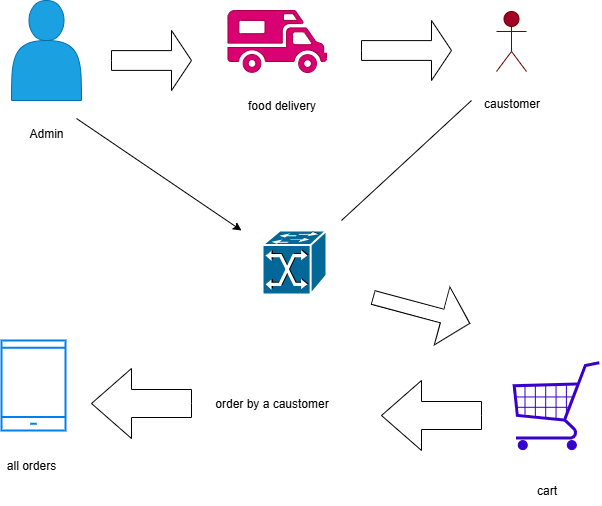

The diagram above was exported from draw.io. Its source (the exported page's mxGraphModel, read from the mxfile embedded in the PNG):
<mxGraphModel dx="786" dy="451" grid="1" gridSize="10" guides="1" tooltips="1" connect="1" arrows="1" fold="1" page="1" pageScale="1" pageWidth="850" pageHeight="1100" math="0" shadow="0">
  <root>
    <mxCell id="0" />
    <mxCell id="1" parent="0" />
    <mxCell id="ffxSFw59-uRQjGdsXqN6-2" value="" style="shape=actor;whiteSpace=wrap;html=1;fillColor=#1ba1e2;fontColor=#ffffff;strokeColor=#006EAF;" vertex="1" parent="1">
      <mxGeometry x="120" y="60" width="70" height="100" as="geometry" />
    </mxCell>
    <mxCell id="ffxSFw59-uRQjGdsXqN6-4" value="Admin" style="text;strokeColor=none;align=center;fillColor=none;html=1;verticalAlign=middle;whiteSpace=wrap;rounded=0;" vertex="1" parent="1">
      <mxGeometry x="125" y="178" width="60" height="30" as="geometry" />
    </mxCell>
    <mxCell id="ffxSFw59-uRQjGdsXqN6-5" value="" style="shape=mxgraph.signs.sports.rv;html=1;pointerEvents=1;fillColor=#d80073;strokeColor=#A50040;verticalLabelPosition=bottom;verticalAlign=top;align=center;fontColor=#ffffff;" vertex="1" parent="1">
      <mxGeometry x="336" y="70" width="99" height="62" as="geometry" />
    </mxCell>
    <mxCell id="ffxSFw59-uRQjGdsXqN6-6" value="food delivery" style="text;html=1;align=center;verticalAlign=middle;resizable=0;points=[];autosize=1;strokeColor=none;fillColor=none;" vertex="1" parent="1">
      <mxGeometry x="345" y="150" width="90" height="30" as="geometry" />
    </mxCell>
    <mxCell id="ffxSFw59-uRQjGdsXqN6-8" value="caustomer" style="text;html=1;align=center;verticalAlign=middle;resizable=0;points=[];autosize=1;strokeColor=none;fillColor=none;" vertex="1" parent="1">
      <mxGeometry x="580" y="148" width="80" height="30" as="geometry" />
    </mxCell>
    <mxCell id="ffxSFw59-uRQjGdsXqN6-9" value="Actor" style="shape=umlActor;verticalLabelPosition=bottom;verticalAlign=top;html=1;outlineConnect=0;fillColor=#a20025;fontColor=#ffffff;strokeColor=#6F0000;" vertex="1" parent="1">
      <mxGeometry x="605" y="71" width="30" height="60" as="geometry" />
    </mxCell>
    <mxCell id="ffxSFw59-uRQjGdsXqN6-10" value="" style="html=1;verticalLabelPosition=bottom;align=center;labelBackgroundColor=#ffffff;verticalAlign=top;strokeWidth=2;strokeColor=#0080F0;shadow=0;dashed=0;shape=mxgraph.ios7.icons.smartphone;" vertex="1" parent="1">
      <mxGeometry x="110" y="400" width="64" height="90" as="geometry" />
    </mxCell>
    <mxCell id="ffxSFw59-uRQjGdsXqN6-15" value="all orders" style="text;strokeColor=none;align=center;fillColor=none;html=1;verticalAlign=middle;whiteSpace=wrap;rounded=0;" vertex="1" parent="1">
      <mxGeometry x="110" y="510" width="60" height="30" as="geometry" />
    </mxCell>
    <mxCell id="ffxSFw59-uRQjGdsXqN6-18" value="" style="shape=mxgraph.cisco.switches.atm_fast_gigabit_etherswitch;html=1;pointerEvents=1;dashed=0;fillColor=#036897;strokeColor=#ffffff;strokeWidth=2;verticalLabelPosition=bottom;verticalAlign=top;align=center;outlineConnect=0;" vertex="1" parent="1">
      <mxGeometry x="371" y="290" width="64" height="64" as="geometry" />
    </mxCell>
    <mxCell id="ffxSFw59-uRQjGdsXqN6-19" value="" style="verticalLabelPosition=bottom;shadow=0;dashed=0;align=center;html=1;verticalAlign=top;strokeWidth=1;shape=mxgraph.mockup.misc.shoppingCart;strokeColor=#3700CC;fillColor=#6a00ff;fontColor=#ffffff;" vertex="1" parent="1">
      <mxGeometry x="620" y="420" width="90" height="90" as="geometry" />
    </mxCell>
    <mxCell id="ffxSFw59-uRQjGdsXqN6-20" value="" style="html=1;shadow=0;dashed=0;align=center;verticalAlign=middle;shape=mxgraph.arrows2.arrow;dy=0.67;dx=20;notch=0;" vertex="1" parent="1">
      <mxGeometry x="220" y="90" width="80" height="60" as="geometry" />
    </mxCell>
    <mxCell id="ffxSFw59-uRQjGdsXqN6-21" value="" style="html=1;shadow=0;dashed=0;align=center;verticalAlign=middle;shape=mxgraph.arrows2.arrow;dy=0.67;dx=20;notch=0;" vertex="1" parent="1">
      <mxGeometry x="470" y="80" width="90" height="60" as="geometry" />
    </mxCell>
    <mxCell id="ffxSFw59-uRQjGdsXqN6-24" value="order by a caustomer" style="text;html=1;align=center;verticalAlign=middle;resizable=0;points=[];autosize=1;strokeColor=none;fillColor=none;" vertex="1" parent="1">
      <mxGeometry x="310" y="448" width="140" height="30" as="geometry" />
    </mxCell>
    <mxCell id="ffxSFw59-uRQjGdsXqN6-25" value="" style="html=1;shadow=0;dashed=0;align=center;verticalAlign=middle;shape=mxgraph.arrows2.arrow;dy=0.6;dx=40;flipH=1;notch=0;" vertex="1" parent="1">
      <mxGeometry x="490" y="440" width="100" height="70" as="geometry" />
    </mxCell>
    <mxCell id="ffxSFw59-uRQjGdsXqN6-26" value="" style="html=1;shadow=0;dashed=0;align=center;verticalAlign=middle;shape=mxgraph.arrows2.arrow;dy=0.6;dx=40;flipH=1;notch=0;" vertex="1" parent="1">
      <mxGeometry x="200" y="428" width="100" height="70" as="geometry" />
    </mxCell>
    <mxCell id="ffxSFw59-uRQjGdsXqN6-30" value="" style="edgeStyle=none;orthogonalLoop=1;jettySize=auto;html=1;rounded=0;exitX=1;exitY=0;exitDx=0;exitDy=0;" edge="1" parent="1" source="ffxSFw59-uRQjGdsXqN6-4">
      <mxGeometry width="100" relative="1" as="geometry">
        <mxPoint x="180" y="170" as="sourcePoint" />
        <mxPoint x="350" y="290" as="targetPoint" />
        <Array as="points" />
      </mxGeometry>
    </mxCell>
    <mxCell id="ffxSFw59-uRQjGdsXqN6-35" value="" style="endArrow=none;html=1;rounded=0;entryX=0;entryY=0.4;entryDx=0;entryDy=0;entryPerimeter=0;" edge="1" parent="1" target="ffxSFw59-uRQjGdsXqN6-8">
      <mxGeometry width="50" height="50" relative="1" as="geometry">
        <mxPoint x="450" y="280" as="sourcePoint" />
        <mxPoint x="430" y="260" as="targetPoint" />
      </mxGeometry>
    </mxCell>
    <mxCell id="ffxSFw59-uRQjGdsXqN6-39" value="" style="shape=singleArrow;direction=north;whiteSpace=wrap;html=1;arrowWidth=0.23333333333333334;arrowSize=0.28666656494140624;rotation=105;" vertex="1" parent="1">
      <mxGeometry x="500" y="320" width="60" height="100" as="geometry" />
    </mxCell>
    <mxCell id="ffxSFw59-uRQjGdsXqN6-40" value="cart" style="text;html=1;align=center;verticalAlign=middle;resizable=0;points=[];autosize=1;strokeColor=none;fillColor=none;" vertex="1" parent="1">
      <mxGeometry x="635" y="535" width="40" height="30" as="geometry" />
    </mxCell>
  </root>
</mxGraphModel>